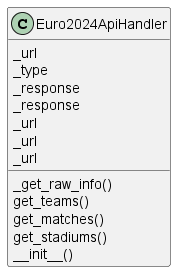

The diagram above was rendered by PlantUML. Its source (embedded in the PNG):
@startuml
class Euro2024ApiHandler {
    _get_raw_info()
    get_teams()
    get_matches()
    get_stadiums()
    _url
    _type
    _response
    _response
    _url
    _url
    _url
    __init__()
}
@enduml